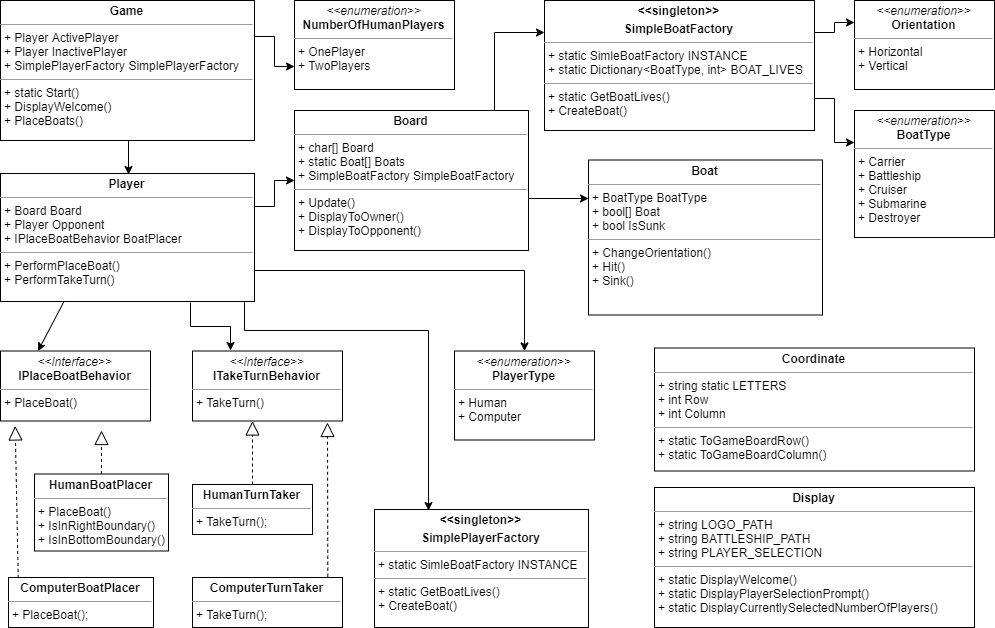

The diagram above was exported from draw.io. Its source (the exported page's mxGraphModel, read from the mxfile embedded in the PNG):
<mxGraphModel dx="3324" dy="1524" grid="1" gridSize="10" guides="1" tooltips="1" connect="1" arrows="1" fold="1" page="1" pageScale="1" pageWidth="850" pageHeight="1100" background="#ffffff" math="0" shadow="0">
  <root>
    <mxCell id="0" />
    <mxCell id="1" parent="0" />
    <mxCell id="_Mj3o5t-LiJG3JnNmKXA-93" style="edgeStyle=orthogonalEdgeStyle;rounded=0;orthogonalLoop=1;jettySize=auto;html=1;exitX=0.75;exitY=1;exitDx=0;exitDy=0;entryX=0.75;entryY=1;entryDx=0;entryDy=0;" edge="1" parent="1" source="5d2195bd80daf111-18" target="5d2195bd80daf111-18">
      <mxGeometry relative="1" as="geometry">
        <mxPoint x="290.52941176470586" y="440.47058823529414" as="targetPoint" />
      </mxGeometry>
    </mxCell>
    <mxCell id="_Mj3o5t-LiJG3JnNmKXA-134" style="edgeStyle=orthogonalEdgeStyle;rounded=0;orthogonalLoop=1;jettySize=auto;html=1;exitX=1;exitY=0.25;exitDx=0;exitDy=0;entryX=0;entryY=0.5;entryDx=0;entryDy=0;" edge="1" parent="1" source="5d2195bd80daf111-18" target="_Mj3o5t-LiJG3JnNmKXA-45">
      <mxGeometry relative="1" as="geometry" />
    </mxCell>
    <mxCell id="_Mj3o5t-LiJG3JnNmKXA-147" style="edgeStyle=orthogonalEdgeStyle;rounded=0;orthogonalLoop=1;jettySize=auto;html=1;exitX=0.75;exitY=1;exitDx=0;exitDy=0;entryX=0.25;entryY=0;entryDx=0;entryDy=0;" edge="1" parent="1" source="5d2195bd80daf111-18" target="_Mj3o5t-LiJG3JnNmKXA-3">
      <mxGeometry relative="1" as="geometry" />
    </mxCell>
    <mxCell id="_Mj3o5t-LiJG3JnNmKXA-148" style="edgeStyle=orthogonalEdgeStyle;rounded=0;orthogonalLoop=1;jettySize=auto;html=1;exitX=1;exitY=0.75;exitDx=0;exitDy=0;entryX=0.25;entryY=0;entryDx=0;entryDy=0;" edge="1" parent="1" source="5d2195bd80daf111-18" target="_Mj3o5t-LiJG3JnNmKXA-127">
      <mxGeometry relative="1" as="geometry">
        <Array as="points">
          <mxPoint x="350" y="320" />
          <mxPoint x="350" y="380" />
          <mxPoint x="533" y="380" />
        </Array>
      </mxGeometry>
    </mxCell>
    <mxCell id="_Mj3o5t-LiJG3JnNmKXA-149" style="edgeStyle=orthogonalEdgeStyle;rounded=0;orthogonalLoop=1;jettySize=auto;html=1;exitX=1;exitY=0.75;exitDx=0;exitDy=0;" edge="1" parent="1" source="5d2195bd80daf111-18" target="_Mj3o5t-LiJG3JnNmKXA-121">
      <mxGeometry relative="1" as="geometry" />
    </mxCell>
    <mxCell id="5d2195bd80daf111-18" value="&lt;p style=&quot;margin: 0px ; margin-top: 4px ; text-align: center&quot;&gt;&lt;b&gt;Player&lt;/b&gt;&lt;/p&gt;&lt;hr size=&quot;1&quot;&gt;&lt;p style=&quot;margin: 0px ; margin-left: 4px&quot;&gt;+ Board Board&lt;br&gt;+ Player Opponent&lt;/p&gt;&lt;p style=&quot;margin: 0px ; margin-left: 4px&quot;&gt;+ IPlaceBoatBehavior BoatPlacer&lt;/p&gt;&lt;hr size=&quot;1&quot;&gt;&lt;p style=&quot;margin: 0px ; margin-left: 4px&quot;&gt;+ PerformPlaceBoat()&lt;/p&gt;&lt;p style=&quot;margin: 0px ; margin-left: 4px&quot;&gt;+ PerformTakeTurn()&lt;/p&gt;" style="verticalAlign=top;align=left;overflow=fill;fontSize=12;fontFamily=Helvetica;html=1;rounded=0;shadow=0;comic=0;labelBackgroundColor=none;strokeColor=#000000;strokeWidth=1;fillColor=#ffffff;" parent="1" vertex="1">
      <mxGeometry x="106" y="223" width="254" height="128" as="geometry" />
    </mxCell>
    <mxCell id="_Mj3o5t-LiJG3JnNmKXA-1" value="&lt;p style=&quot;margin: 0px ; margin-top: 4px ; text-align: center&quot;&gt;&lt;i&gt;&amp;lt;&amp;lt;Interface&amp;gt;&amp;gt;&lt;/i&gt;&lt;br&gt;&lt;b&gt;IPlaceBoatBehavior&lt;/b&gt;&lt;/p&gt;&lt;hr size=&quot;1&quot;&gt;&lt;p style=&quot;margin: 0px ; margin-left: 4px&quot;&gt;+ PlaceBoat()&lt;/p&gt;" style="verticalAlign=top;align=left;overflow=fill;fontSize=12;fontFamily=Helvetica;html=1;rounded=0;shadow=0;comic=0;labelBackgroundColor=none;strokeColor=#000000;strokeWidth=1;fillColor=#ffffff;" vertex="1" parent="1">
      <mxGeometry x="106" y="400.5" width="150" height="70" as="geometry" />
    </mxCell>
    <mxCell id="_Mj3o5t-LiJG3JnNmKXA-19" style="edgeStyle=none;rounded=0;orthogonalLoop=1;jettySize=auto;html=1;exitX=0.25;exitY=1;exitDx=0;exitDy=0;entryX=0.25;entryY=0;entryDx=0;entryDy=0;" edge="1" parent="1" source="5d2195bd80daf111-18" target="_Mj3o5t-LiJG3JnNmKXA-1">
      <mxGeometry relative="1" as="geometry">
        <mxPoint x="160" y="440" as="sourcePoint" />
        <mxPoint x="170" y="450" as="targetPoint" />
      </mxGeometry>
    </mxCell>
    <mxCell id="_Mj3o5t-LiJG3JnNmKXA-3" value="&lt;p style=&quot;margin: 0px ; margin-top: 4px ; text-align: center&quot;&gt;&lt;i&gt;&amp;lt;&amp;lt;Interface&amp;gt;&amp;gt;&lt;/i&gt;&lt;br&gt;&lt;b&gt;ITakeTurnBehavior&lt;/b&gt;&lt;/p&gt;&lt;hr size=&quot;1&quot;&gt;&lt;p style=&quot;margin: 0px ; margin-left: 4px&quot;&gt;+ TakeTurn()&lt;/p&gt;" style="verticalAlign=top;align=left;overflow=fill;fontSize=12;fontFamily=Helvetica;html=1;rounded=0;shadow=0;comic=0;labelBackgroundColor=none;strokeColor=#000000;strokeWidth=1;fillColor=#ffffff;" vertex="1" parent="1">
      <mxGeometry x="298" y="400.5" width="150" height="70" as="geometry" />
    </mxCell>
    <mxCell id="_Mj3o5t-LiJG3JnNmKXA-5" value="&lt;p style=&quot;margin: 0px ; margin-top: 4px ; text-align: center&quot;&gt;&lt;b&gt;HumanBoatPlacer&lt;/b&gt;&lt;/p&gt;&lt;hr size=&quot;1&quot;&gt;&lt;p style=&quot;margin: 0px ; margin-left: 4px&quot;&gt;&lt;/p&gt;&lt;p style=&quot;margin: 0px ; margin-left: 4px&quot;&gt;+ PlaceBoat()&lt;/p&gt;&lt;p style=&quot;margin: 0px ; margin-left: 4px&quot;&gt;+ IsInRightBoundary()&lt;/p&gt;&lt;p style=&quot;margin: 0px ; margin-left: 4px&quot;&gt;+ IsInBottomBoundary()&lt;/p&gt;" style="verticalAlign=top;align=left;overflow=fill;fontSize=12;fontFamily=Helvetica;html=1;rounded=0;shadow=0;comic=0;labelBackgroundColor=none;strokeColor=#000000;strokeWidth=1;fillColor=#ffffff;" vertex="1" parent="1">
      <mxGeometry x="140" y="523.5" width="134" height="77" as="geometry" />
    </mxCell>
    <mxCell id="_Mj3o5t-LiJG3JnNmKXA-6" value="&lt;p style=&quot;margin: 0px ; margin-top: 4px ; text-align: center&quot;&gt;&lt;b&gt;ComputerBoatPlacer&lt;/b&gt;&lt;/p&gt;&lt;hr size=&quot;1&quot;&gt;&lt;p style=&quot;margin: 0px ; margin-left: 4px&quot;&gt;&lt;/p&gt;&lt;p style=&quot;margin: 0px ; margin-left: 4px&quot;&gt;+ PlaceBoat();&lt;/p&gt;" style="verticalAlign=top;align=left;overflow=fill;fontSize=12;fontFamily=Helvetica;html=1;rounded=0;shadow=0;comic=0;labelBackgroundColor=none;strokeColor=#000000;strokeWidth=1;fillColor=#ffffff;" vertex="1" parent="1">
      <mxGeometry x="114" y="627" width="145" height="50" as="geometry" />
    </mxCell>
    <mxCell id="_Mj3o5t-LiJG3JnNmKXA-7" value="&lt;p style=&quot;margin: 0px ; margin-top: 4px ; text-align: center&quot;&gt;&lt;b&gt;HumanTurnTaker&lt;/b&gt;&lt;/p&gt;&lt;hr size=&quot;1&quot;&gt;&lt;p style=&quot;margin: 0px ; margin-left: 4px&quot;&gt;&lt;/p&gt;&lt;p style=&quot;margin: 0px ; margin-left: 4px&quot;&gt;+ TakeTurn();&lt;/p&gt;" style="verticalAlign=top;align=left;overflow=fill;fontSize=12;fontFamily=Helvetica;html=1;rounded=0;shadow=0;comic=0;labelBackgroundColor=none;strokeColor=#000000;strokeWidth=1;fillColor=#ffffff;" vertex="1" parent="1">
      <mxGeometry x="298" y="534" width="120" height="50" as="geometry" />
    </mxCell>
    <mxCell id="_Mj3o5t-LiJG3JnNmKXA-8" value="&lt;p style=&quot;margin: 0px ; margin-top: 4px ; text-align: center&quot;&gt;&lt;b&gt;ComputerTurnTaker&lt;/b&gt;&lt;/p&gt;&lt;hr size=&quot;1&quot;&gt;&lt;p style=&quot;margin: 0px ; margin-left: 4px&quot;&gt;&lt;/p&gt;&lt;p style=&quot;margin: 0px ; margin-left: 4px&quot;&gt;+ TakeTurn();&lt;/p&gt;" style="verticalAlign=top;align=left;overflow=fill;fontSize=12;fontFamily=Helvetica;html=1;rounded=0;shadow=0;comic=0;labelBackgroundColor=none;strokeColor=#000000;strokeWidth=1;fillColor=#ffffff;" vertex="1" parent="1">
      <mxGeometry x="298" y="627" width="150" height="50" as="geometry" />
    </mxCell>
    <mxCell id="_Mj3o5t-LiJG3JnNmKXA-25" value="" style="endArrow=block;dashed=1;endFill=0;endSize=12;html=1;exitX=0.067;exitY=0.007;exitDx=0;exitDy=0;entryX=0.098;entryY=1.071;entryDx=0;entryDy=0;entryPerimeter=0;exitPerimeter=0;" edge="1" parent="1" source="_Mj3o5t-LiJG3JnNmKXA-6" target="_Mj3o5t-LiJG3JnNmKXA-1">
      <mxGeometry width="160" relative="1" as="geometry">
        <mxPoint x="56" y="660" as="sourcePoint" />
        <mxPoint x="226" y="495" as="targetPoint" />
      </mxGeometry>
    </mxCell>
    <mxCell id="_Mj3o5t-LiJG3JnNmKXA-26" value="" style="endArrow=block;dashed=1;endFill=0;endSize=12;html=1;exitX=0.5;exitY=0;exitDx=0;exitDy=0;" edge="1" parent="1" source="_Mj3o5t-LiJG3JnNmKXA-5">
      <mxGeometry width="160" relative="1" as="geometry">
        <mxPoint x="221" y="606.5" as="sourcePoint" />
        <mxPoint x="207" y="480" as="targetPoint" />
      </mxGeometry>
    </mxCell>
    <mxCell id="_Mj3o5t-LiJG3JnNmKXA-29" value="" style="endArrow=block;dashed=1;endFill=0;endSize=12;html=1;exitX=0.5;exitY=0;exitDx=0;exitDy=0;entryX=0.4;entryY=1;entryDx=0;entryDy=0;entryPerimeter=0;" edge="1" parent="1" source="_Mj3o5t-LiJG3JnNmKXA-7" target="_Mj3o5t-LiJG3JnNmKXA-3">
      <mxGeometry width="160" relative="1" as="geometry">
        <mxPoint x="78" y="703" as="sourcePoint" />
        <mxPoint x="238" y="703" as="targetPoint" />
      </mxGeometry>
    </mxCell>
    <mxCell id="_Mj3o5t-LiJG3JnNmKXA-30" value="" style="endArrow=block;dashed=1;endFill=0;endSize=12;html=1;exitX=0.902;exitY=-0.016;exitDx=0;exitDy=0;exitPerimeter=0;" edge="1" parent="1" source="_Mj3o5t-LiJG3JnNmKXA-8">
      <mxGeometry width="160" relative="1" as="geometry">
        <mxPoint x="425" y="629" as="sourcePoint" />
        <mxPoint x="433" y="472" as="targetPoint" />
      </mxGeometry>
    </mxCell>
    <mxCell id="_Mj3o5t-LiJG3JnNmKXA-63" style="edgeStyle=orthogonalEdgeStyle;rounded=0;orthogonalLoop=1;jettySize=auto;html=1;exitX=0.5;exitY=1;exitDx=0;exitDy=0;entryX=0.5;entryY=0;entryDx=0;entryDy=0;" edge="1" parent="1" source="_Mj3o5t-LiJG3JnNmKXA-44" target="5d2195bd80daf111-18">
      <mxGeometry relative="1" as="geometry" />
    </mxCell>
    <mxCell id="_Mj3o5t-LiJG3JnNmKXA-133" style="edgeStyle=orthogonalEdgeStyle;rounded=0;orthogonalLoop=1;jettySize=auto;html=1;exitX=1;exitY=0.25;exitDx=0;exitDy=0;entryX=0;entryY=0.75;entryDx=0;entryDy=0;" edge="1" parent="1" source="_Mj3o5t-LiJG3JnNmKXA-44" target="_Mj3o5t-LiJG3JnNmKXA-132">
      <mxGeometry relative="1" as="geometry" />
    </mxCell>
    <mxCell id="_Mj3o5t-LiJG3JnNmKXA-44" value="&lt;p style=&quot;margin: 0px ; margin-top: 4px ; text-align: center&quot;&gt;&lt;b&gt;Game&lt;/b&gt;&lt;/p&gt;&lt;hr size=&quot;1&quot;&gt;&lt;p style=&quot;margin: 0px ; margin-left: 4px&quot;&gt;+ Player ActivePlayer&lt;br&gt;&lt;/p&gt;&lt;p style=&quot;margin: 0px ; margin-left: 4px&quot;&gt;+ Player InactivePlayer&lt;/p&gt;&lt;p style=&quot;margin: 0px ; margin-left: 4px&quot;&gt;+ SimplePlayerFactory SimplePlayerFactory&lt;/p&gt;&lt;hr size=&quot;1&quot;&gt;&lt;p style=&quot;margin: 0px ; margin-left: 4px&quot;&gt;+ static Start()&lt;/p&gt;&lt;p style=&quot;margin: 0px ; margin-left: 4px&quot;&gt;+ DisplayWelcome()&lt;/p&gt;&lt;p style=&quot;margin: 0px ; margin-left: 4px&quot;&gt;+ PlaceBoats()&lt;/p&gt;" style="verticalAlign=top;align=left;overflow=fill;fontSize=12;fontFamily=Helvetica;html=1;rounded=0;shadow=0;comic=0;labelBackgroundColor=none;strokeColor=#000000;strokeWidth=1;fillColor=#ffffff;" vertex="1" parent="1">
      <mxGeometry x="106" y="50" width="254" height="140" as="geometry" />
    </mxCell>
    <mxCell id="_Mj3o5t-LiJG3JnNmKXA-135" style="edgeStyle=orthogonalEdgeStyle;rounded=0;orthogonalLoop=1;jettySize=auto;html=1;exitX=1;exitY=0.25;exitDx=0;exitDy=0;entryX=0;entryY=0.25;entryDx=0;entryDy=0;" edge="1" parent="1" source="_Mj3o5t-LiJG3JnNmKXA-45" target="_Mj3o5t-LiJG3JnNmKXA-47">
      <mxGeometry relative="1" as="geometry">
        <Array as="points">
          <mxPoint x="634" y="248" />
        </Array>
      </mxGeometry>
    </mxCell>
    <mxCell id="_Mj3o5t-LiJG3JnNmKXA-141" style="edgeStyle=orthogonalEdgeStyle;rounded=0;orthogonalLoop=1;jettySize=auto;html=1;exitX=0.75;exitY=0;exitDx=0;exitDy=0;entryX=0;entryY=0.25;entryDx=0;entryDy=0;" edge="1" parent="1" source="_Mj3o5t-LiJG3JnNmKXA-45" target="_Mj3o5t-LiJG3JnNmKXA-116">
      <mxGeometry relative="1" as="geometry">
        <Array as="points">
          <mxPoint x="600" y="160" />
          <mxPoint x="600" y="82" />
        </Array>
      </mxGeometry>
    </mxCell>
    <mxCell id="_Mj3o5t-LiJG3JnNmKXA-45" value="&lt;p style=&quot;margin: 0px ; margin-top: 4px ; text-align: center&quot;&gt;&lt;b&gt;Board&lt;/b&gt;&lt;/p&gt;&lt;hr size=&quot;1&quot;&gt;&lt;p style=&quot;margin: 0px ; margin-left: 4px&quot;&gt;+ char[] Board&lt;br&gt;&lt;/p&gt;&lt;p style=&quot;margin: 0px ; margin-left: 4px&quot;&gt;+ static Boat[] Boats&lt;/p&gt;&lt;p style=&quot;margin: 0px ; margin-left: 4px&quot;&gt;+ SimpleBoatFactory SimpleBoatFactory&lt;/p&gt;&lt;hr size=&quot;1&quot;&gt;&lt;p style=&quot;margin: 0px ; margin-left: 4px&quot;&gt;+ Update()&lt;/p&gt;&lt;p style=&quot;margin: 0px ; margin-left: 4px&quot;&gt;+ DisplayToOwner()&lt;/p&gt;&lt;p style=&quot;margin: 0px ; margin-left: 4px&quot;&gt;+ DisplayToOpponent()&lt;/p&gt;" style="verticalAlign=top;align=left;overflow=fill;fontSize=12;fontFamily=Helvetica;html=1;rounded=0;shadow=0;comic=0;labelBackgroundColor=none;strokeColor=#000000;strokeWidth=1;fillColor=#ffffff;" vertex="1" parent="1">
      <mxGeometry x="400" y="160" width="234" height="140" as="geometry" />
    </mxCell>
    <mxCell id="_Mj3o5t-LiJG3JnNmKXA-47" value="&lt;p style=&quot;margin: 0px ; margin-top: 4px ; text-align: center&quot;&gt;&lt;b&gt;Boat&lt;/b&gt;&lt;/p&gt;&lt;hr size=&quot;1&quot;&gt;&lt;p style=&quot;margin: 0px ; margin-left: 4px&quot;&gt;+ BoatType BoatType&lt;br&gt;&lt;/p&gt;&lt;p style=&quot;margin: 0px ; margin-left: 4px&quot;&gt;+ bool[] Boat&lt;/p&gt;&lt;p style=&quot;margin: 0px ; margin-left: 4px&quot;&gt;+ bool IsSunk&lt;/p&gt;&lt;hr size=&quot;1&quot;&gt;&lt;p style=&quot;margin: 0px ; margin-left: 4px&quot;&gt;+ ChangeOrientation()&lt;/p&gt;&lt;p style=&quot;margin: 0px ; margin-left: 4px&quot;&gt;+ Hit()&lt;/p&gt;&lt;p style=&quot;margin: 0px ; margin-left: 4px&quot;&gt;+ Sink()&lt;/p&gt;" style="verticalAlign=top;align=left;overflow=fill;fontSize=12;fontFamily=Helvetica;html=1;rounded=0;shadow=0;comic=0;labelBackgroundColor=none;strokeColor=#000000;strokeWidth=1;fillColor=#ffffff;" vertex="1" parent="1">
      <mxGeometry x="694" y="209.5" width="234" height="155" as="geometry" />
    </mxCell>
    <mxCell id="_Mj3o5t-LiJG3JnNmKXA-48" value="&lt;p style=&quot;margin: 0px ; margin-top: 4px ; text-align: center&quot;&gt;&lt;i&gt;&amp;lt;&amp;lt;enumeration&amp;gt;&amp;gt;&lt;/i&gt;&lt;br&gt;&lt;b&gt;BoatType&lt;/b&gt;&lt;/p&gt;&lt;hr size=&quot;1&quot;&gt;&lt;p style=&quot;margin: 0px ; margin-left: 4px&quot;&gt;+ Carrier&lt;/p&gt;&lt;p style=&quot;margin: 0px ; margin-left: 4px&quot;&gt;+ Battleship&lt;/p&gt;&lt;p style=&quot;margin: 0px ; margin-left: 4px&quot;&gt;+ Cruiser&lt;/p&gt;&lt;p style=&quot;margin: 0px ; margin-left: 4px&quot;&gt;+ Submarine&lt;/p&gt;&lt;p style=&quot;margin: 0px ; margin-left: 4px&quot;&gt;+ Destroyer&lt;/p&gt;" style="verticalAlign=top;align=left;overflow=fill;fontSize=12;fontFamily=Helvetica;html=1;rounded=0;shadow=0;comic=0;labelBackgroundColor=none;strokeColor=#000000;strokeWidth=1;fillColor=#ffffff;" vertex="1" parent="1">
      <mxGeometry x="960" y="160" width="140" height="127" as="geometry" />
    </mxCell>
    <mxCell id="_Mj3o5t-LiJG3JnNmKXA-49" value="&lt;p style=&quot;margin: 0px ; margin-top: 4px ; text-align: center&quot;&gt;&lt;i&gt;&amp;lt;&amp;lt;enumeration&amp;gt;&amp;gt;&lt;/i&gt;&lt;br&gt;&lt;b&gt;Orientation&lt;/b&gt;&lt;/p&gt;&lt;hr size=&quot;1&quot;&gt;&lt;p style=&quot;margin: 0px ; margin-left: 4px&quot;&gt;+ Horizontal&lt;/p&gt;&lt;p style=&quot;margin: 0px ; margin-left: 4px&quot;&gt;+ Vertical&lt;/p&gt;" style="verticalAlign=top;align=left;overflow=fill;fontSize=12;fontFamily=Helvetica;html=1;rounded=0;shadow=0;comic=0;labelBackgroundColor=none;strokeColor=#000000;strokeWidth=1;fillColor=#ffffff;" vertex="1" parent="1">
      <mxGeometry x="960" y="50" width="140" height="89" as="geometry" />
    </mxCell>
    <mxCell id="_Mj3o5t-LiJG3JnNmKXA-139" style="edgeStyle=orthogonalEdgeStyle;rounded=0;orthogonalLoop=1;jettySize=auto;html=1;exitX=1;exitY=0.25;exitDx=0;exitDy=0;entryX=0;entryY=0.25;entryDx=0;entryDy=0;" edge="1" parent="1" source="_Mj3o5t-LiJG3JnNmKXA-116" target="_Mj3o5t-LiJG3JnNmKXA-49">
      <mxGeometry relative="1" as="geometry" />
    </mxCell>
    <mxCell id="_Mj3o5t-LiJG3JnNmKXA-140" style="edgeStyle=orthogonalEdgeStyle;rounded=0;orthogonalLoop=1;jettySize=auto;html=1;exitX=1;exitY=0.75;exitDx=0;exitDy=0;entryX=0;entryY=0.25;entryDx=0;entryDy=0;" edge="1" parent="1" source="_Mj3o5t-LiJG3JnNmKXA-116" target="_Mj3o5t-LiJG3JnNmKXA-48">
      <mxGeometry relative="1" as="geometry" />
    </mxCell>
    <mxCell id="_Mj3o5t-LiJG3JnNmKXA-116" value="&lt;p style=&quot;margin: 0px ; margin-top: 4px ; text-align: center&quot;&gt;&lt;b&gt;&amp;lt;&amp;lt;singleton&amp;gt;&amp;gt;&lt;/b&gt;&lt;/p&gt;&lt;p style=&quot;margin: 0px ; margin-top: 4px ; text-align: center&quot;&gt;&lt;b&gt;SimpleBoatFactory&lt;/b&gt;&lt;/p&gt;&lt;hr size=&quot;1&quot;&gt;&lt;p style=&quot;margin: 0px ; margin-left: 4px&quot;&gt;+ static SimleBoatFactory INSTANCE&lt;br&gt;&lt;/p&gt;&lt;p style=&quot;margin: 0px ; margin-left: 4px&quot;&gt;+ static Dictionary&amp;lt;BoatType, int&amp;gt; BOAT_LIVES&lt;/p&gt;&lt;hr size=&quot;1&quot;&gt;&lt;p style=&quot;margin: 0px ; margin-left: 4px&quot;&gt;+ static GetBoatLives()&lt;/p&gt;&lt;p style=&quot;margin: 0px ; margin-left: 4px&quot;&gt;+ CreateBoat()&lt;/p&gt;" style="verticalAlign=top;align=left;overflow=fill;fontSize=12;fontFamily=Helvetica;html=1;rounded=0;shadow=0;comic=0;labelBackgroundColor=none;strokeColor=#000000;strokeWidth=1;fillColor=#ffffff;" vertex="1" parent="1">
      <mxGeometry x="650" y="50" width="270" height="130" as="geometry" />
    </mxCell>
    <mxCell id="_Mj3o5t-LiJG3JnNmKXA-121" value="&lt;p style=&quot;margin: 0px ; margin-top: 4px ; text-align: center&quot;&gt;&lt;i&gt;&amp;lt;&amp;lt;enumeration&amp;gt;&amp;gt;&lt;/i&gt;&lt;br&gt;&lt;b&gt;PlayerType&lt;/b&gt;&lt;/p&gt;&lt;hr size=&quot;1&quot;&gt;&lt;p style=&quot;margin: 0px ; margin-left: 4px&quot;&gt;+ Human&lt;/p&gt;&lt;p style=&quot;margin: 0px ; margin-left: 4px&quot;&gt;&lt;span&gt;+ Computer&lt;/span&gt;&lt;/p&gt;" style="verticalAlign=top;align=left;overflow=fill;fontSize=12;fontFamily=Helvetica;html=1;rounded=0;shadow=0;comic=0;labelBackgroundColor=none;strokeColor=#000000;strokeWidth=1;fillColor=#ffffff;" vertex="1" parent="1">
      <mxGeometry x="560" y="400.5" width="140" height="89" as="geometry" />
    </mxCell>
    <mxCell id="_Mj3o5t-LiJG3JnNmKXA-126" value="&lt;p style=&quot;margin: 0px ; margin-top: 4px ; text-align: center&quot;&gt;&lt;b&gt;Display&lt;/b&gt;&lt;/p&gt;&lt;hr size=&quot;1&quot;&gt;&lt;p style=&quot;margin: 0px ; margin-left: 4px&quot;&gt;+ string LOGO_PATH&lt;/p&gt;&lt;p style=&quot;margin: 0px ; margin-left: 4px&quot;&gt;+ string BATTLESHIP_PATH&lt;/p&gt;&lt;p style=&quot;margin: 0px ; margin-left: 4px&quot;&gt;+ string PLAYER_SELECTION&lt;/p&gt;&lt;hr size=&quot;1&quot;&gt;&lt;p style=&quot;margin: 0px ; margin-left: 4px&quot;&gt;+ static DisplayWelcome()&lt;/p&gt;&lt;p style=&quot;margin: 0px ; margin-left: 4px&quot;&gt;+ static DisplayPlayerSelectionPrompt()&lt;/p&gt;&lt;p style=&quot;margin: 0px ; margin-left: 4px&quot;&gt;+ static DisplayCurrentlySelectedNumberOfPlayers()&lt;/p&gt;&lt;p style=&quot;margin: 0px ; margin-left: 4px&quot;&gt;&lt;br&gt;&lt;/p&gt;" style="verticalAlign=top;align=left;overflow=fill;fontSize=12;fontFamily=Helvetica;html=1;rounded=0;shadow=0;comic=0;labelBackgroundColor=none;strokeColor=#000000;strokeWidth=1;fillColor=#ffffff;" vertex="1" parent="1">
      <mxGeometry x="760" y="537" width="320" height="140" as="geometry" />
    </mxCell>
    <mxCell id="_Mj3o5t-LiJG3JnNmKXA-127" value="&lt;p style=&quot;margin: 0px ; margin-top: 4px ; text-align: center&quot;&gt;&lt;b&gt;&amp;lt;&amp;lt;singleton&amp;gt;&amp;gt;&lt;/b&gt;&lt;/p&gt;&lt;p style=&quot;margin: 0px ; margin-top: 4px ; text-align: center&quot;&gt;&lt;b&gt;SimplePlayerFactory&lt;/b&gt;&lt;/p&gt;&lt;hr size=&quot;1&quot;&gt;&lt;p style=&quot;margin: 0px ; margin-left: 4px&quot;&gt;+ static SimleBoatFactory INSTANCE&lt;/p&gt;&lt;hr size=&quot;1&quot;&gt;&lt;p style=&quot;margin: 0px ; margin-left: 4px&quot;&gt;+ static GetBoatLives()&lt;/p&gt;&lt;p style=&quot;margin: 0px ; margin-left: 4px&quot;&gt;+ CreateBoat()&lt;/p&gt;" style="verticalAlign=top;align=left;overflow=fill;fontSize=12;fontFamily=Helvetica;html=1;rounded=0;shadow=0;comic=0;labelBackgroundColor=none;strokeColor=#000000;strokeWidth=1;fillColor=#ffffff;" vertex="1" parent="1">
      <mxGeometry x="480" y="559" width="214" height="118" as="geometry" />
    </mxCell>
    <mxCell id="_Mj3o5t-LiJG3JnNmKXA-132" value="&lt;p style=&quot;margin: 0px ; margin-top: 4px ; text-align: center&quot;&gt;&lt;i&gt;&amp;lt;&amp;lt;enumeration&amp;gt;&amp;gt;&lt;/i&gt;&lt;br&gt;&lt;b&gt;NumberOfHumanPlayers&lt;/b&gt;&lt;/p&gt;&lt;hr size=&quot;1&quot;&gt;&lt;p style=&quot;margin: 0px ; margin-left: 4px&quot;&gt;+ OnePlayer&lt;/p&gt;&lt;p style=&quot;margin: 0px ; margin-left: 4px&quot;&gt;+ TwoPlayers&lt;/p&gt;" style="verticalAlign=top;align=left;overflow=fill;fontSize=12;fontFamily=Helvetica;html=1;rounded=0;shadow=0;comic=0;labelBackgroundColor=none;strokeColor=#000000;strokeWidth=1;fillColor=#ffffff;" vertex="1" parent="1">
      <mxGeometry x="400" y="50" width="160" height="89" as="geometry" />
    </mxCell>
    <mxCell id="_Mj3o5t-LiJG3JnNmKXA-143" value="&lt;p style=&quot;margin: 0px ; margin-top: 4px ; text-align: center&quot;&gt;&lt;b&gt;Coordinate&lt;/b&gt;&lt;/p&gt;&lt;hr size=&quot;1&quot;&gt;&lt;p style=&quot;margin: 0px ; margin-left: 4px&quot;&gt;+ string static LETTERS&lt;br&gt;&lt;/p&gt;&lt;p style=&quot;margin: 0px ; margin-left: 4px&quot;&gt;+ int Row&lt;/p&gt;&lt;p style=&quot;margin: 0px ; margin-left: 4px&quot;&gt;+ int Column&lt;/p&gt;&lt;hr size=&quot;1&quot;&gt;&lt;p style=&quot;margin: 0px ; margin-left: 4px&quot;&gt;+ static ToGameBoardRow()&lt;/p&gt;&lt;p style=&quot;margin: 0px ; margin-left: 4px&quot;&gt;+ static ToGameBoardColumn()&lt;/p&gt;&lt;p style=&quot;margin: 0px ; margin-left: 4px&quot;&gt;&lt;br&gt;&lt;/p&gt;" style="verticalAlign=top;align=left;overflow=fill;fontSize=12;fontFamily=Helvetica;html=1;rounded=0;shadow=0;comic=0;labelBackgroundColor=none;strokeColor=#000000;strokeWidth=1;fillColor=#ffffff;" vertex="1" parent="1">
      <mxGeometry x="760" y="397.5" width="320" height="123" as="geometry" />
    </mxCell>
  </root>
</mxGraphModel>